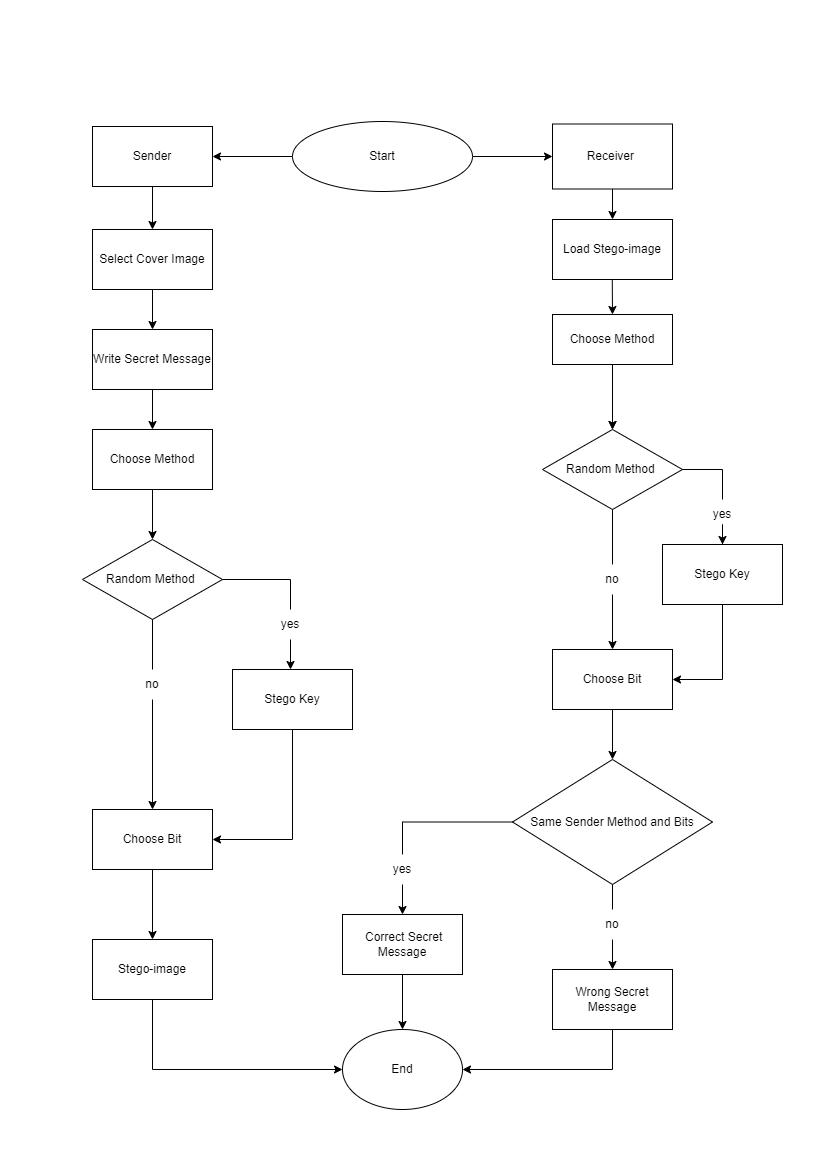

The diagram above was exported from draw.io. Its source (the exported page's mxGraphModel, read from the mxfile embedded in the PNG):
<mxGraphModel dx="865" dy="483" grid="1" gridSize="10" guides="1" tooltips="1" connect="1" arrows="1" fold="1" page="1" pageScale="1" pageWidth="827" pageHeight="1169" math="0" shadow="0">
  <root>
    <mxCell id="WIyWlLk6GJQsqaUBKTNV-0" />
    <mxCell id="WIyWlLk6GJQsqaUBKTNV-1" parent="WIyWlLk6GJQsqaUBKTNV-0" />
    <mxCell id="GOhnBD2lCtfs_jdUoFIR-2" value="" style="edgeStyle=orthogonalEdgeStyle;rounded=0;orthogonalLoop=1;jettySize=auto;html=1;" parent="WIyWlLk6GJQsqaUBKTNV-1" source="GOhnBD2lCtfs_jdUoFIR-0" target="GOhnBD2lCtfs_jdUoFIR-1" edge="1">
      <mxGeometry relative="1" as="geometry" />
    </mxCell>
    <mxCell id="GOhnBD2lCtfs_jdUoFIR-4" value="" style="edgeStyle=orthogonalEdgeStyle;rounded=0;orthogonalLoop=1;jettySize=auto;html=1;" parent="WIyWlLk6GJQsqaUBKTNV-1" source="GOhnBD2lCtfs_jdUoFIR-0" target="GOhnBD2lCtfs_jdUoFIR-3" edge="1">
      <mxGeometry relative="1" as="geometry" />
    </mxCell>
    <mxCell id="GOhnBD2lCtfs_jdUoFIR-0" value="Start" style="ellipse;whiteSpace=wrap;html=1;" parent="WIyWlLk6GJQsqaUBKTNV-1" vertex="1">
      <mxGeometry x="292" y="122" width="180" height="70" as="geometry" />
    </mxCell>
    <mxCell id="GOhnBD2lCtfs_jdUoFIR-1" value="Receiver&amp;nbsp;" style="whiteSpace=wrap;html=1;" parent="WIyWlLk6GJQsqaUBKTNV-1" vertex="1">
      <mxGeometry x="552" y="124.5" width="120" height="65" as="geometry" />
    </mxCell>
    <mxCell id="GOhnBD2lCtfs_jdUoFIR-3" value="Sender" style="whiteSpace=wrap;html=1;" parent="WIyWlLk6GJQsqaUBKTNV-1" vertex="1">
      <mxGeometry x="92" y="127" width="120" height="60" as="geometry" />
    </mxCell>
    <mxCell id="GOhnBD2lCtfs_jdUoFIR-44" value="" style="edgeStyle=orthogonalEdgeStyle;rounded=0;orthogonalLoop=1;jettySize=auto;html=1;exitX=0.5;exitY=1;exitDx=0;exitDy=0;" parent="WIyWlLk6GJQsqaUBKTNV-1" source="GOhnBD2lCtfs_jdUoFIR-1" target="GOhnBD2lCtfs_jdUoFIR-43" edge="1">
      <mxGeometry relative="1" as="geometry">
        <mxPoint x="612" y="190" as="sourcePoint" />
      </mxGeometry>
    </mxCell>
    <mxCell id="GOhnBD2lCtfs_jdUoFIR-10" value="" style="edgeStyle=orthogonalEdgeStyle;rounded=0;orthogonalLoop=1;jettySize=auto;html=1;exitX=0.5;exitY=1;exitDx=0;exitDy=0;" parent="WIyWlLk6GJQsqaUBKTNV-1" source="GOhnBD2lCtfs_jdUoFIR-3" target="GOhnBD2lCtfs_jdUoFIR-9" edge="1">
      <mxGeometry relative="1" as="geometry">
        <mxPoint x="152" y="190" as="sourcePoint" />
      </mxGeometry>
    </mxCell>
    <mxCell id="GOhnBD2lCtfs_jdUoFIR-12" value="" style="edgeStyle=orthogonalEdgeStyle;rounded=0;orthogonalLoop=1;jettySize=auto;html=1;" parent="WIyWlLk6GJQsqaUBKTNV-1" source="GOhnBD2lCtfs_jdUoFIR-9" target="GOhnBD2lCtfs_jdUoFIR-11" edge="1">
      <mxGeometry relative="1" as="geometry" />
    </mxCell>
    <mxCell id="GOhnBD2lCtfs_jdUoFIR-9" value="Select Cover Image" style="whiteSpace=wrap;html=1;" parent="WIyWlLk6GJQsqaUBKTNV-1" vertex="1">
      <mxGeometry x="92" y="230" width="120" height="60" as="geometry" />
    </mxCell>
    <mxCell id="GOhnBD2lCtfs_jdUoFIR-25" value="" style="edgeStyle=orthogonalEdgeStyle;rounded=0;orthogonalLoop=1;jettySize=auto;html=1;" parent="WIyWlLk6GJQsqaUBKTNV-1" source="GOhnBD2lCtfs_jdUoFIR-11" target="GOhnBD2lCtfs_jdUoFIR-24" edge="1">
      <mxGeometry relative="1" as="geometry" />
    </mxCell>
    <mxCell id="GOhnBD2lCtfs_jdUoFIR-11" value="Write Secret Message" style="whiteSpace=wrap;html=1;" parent="WIyWlLk6GJQsqaUBKTNV-1" vertex="1">
      <mxGeometry x="92" y="330" width="120" height="60" as="geometry" />
    </mxCell>
    <mxCell id="GOhnBD2lCtfs_jdUoFIR-27" value="" style="edgeStyle=orthogonalEdgeStyle;rounded=0;orthogonalLoop=1;jettySize=auto;html=1;" parent="WIyWlLk6GJQsqaUBKTNV-1" source="GOhnBD2lCtfs_jdUoFIR-24" target="GOhnBD2lCtfs_jdUoFIR-26" edge="1">
      <mxGeometry relative="1" as="geometry" />
    </mxCell>
    <mxCell id="GOhnBD2lCtfs_jdUoFIR-24" value="Choose Method" style="whiteSpace=wrap;html=1;" parent="WIyWlLk6GJQsqaUBKTNV-1" vertex="1">
      <mxGeometry x="92" y="430" width="120" height="60" as="geometry" />
    </mxCell>
    <mxCell id="GOhnBD2lCtfs_jdUoFIR-32" value="" style="edgeStyle=orthogonalEdgeStyle;rounded=0;orthogonalLoop=1;jettySize=auto;html=1;startArrow=none;" parent="WIyWlLk6GJQsqaUBKTNV-1" source="GOhnBD2lCtfs_jdUoFIR-39" target="GOhnBD2lCtfs_jdUoFIR-31" edge="1">
      <mxGeometry relative="1" as="geometry" />
    </mxCell>
    <mxCell id="GOhnBD2lCtfs_jdUoFIR-26" value="Random Method&amp;nbsp;" style="rhombus;whiteSpace=wrap;html=1;" parent="WIyWlLk6GJQsqaUBKTNV-1" vertex="1">
      <mxGeometry x="82" y="540" width="140" height="80" as="geometry" />
    </mxCell>
    <mxCell id="GOhnBD2lCtfs_jdUoFIR-33" style="edgeStyle=orthogonalEdgeStyle;rounded=0;orthogonalLoop=1;jettySize=auto;html=1;exitX=0.5;exitY=1;exitDx=0;exitDy=0;entryX=1;entryY=0.5;entryDx=0;entryDy=0;" parent="WIyWlLk6GJQsqaUBKTNV-1" source="GOhnBD2lCtfs_jdUoFIR-28" target="GOhnBD2lCtfs_jdUoFIR-31" edge="1">
      <mxGeometry relative="1" as="geometry" />
    </mxCell>
    <mxCell id="GOhnBD2lCtfs_jdUoFIR-28" value="Stego Key" style="whiteSpace=wrap;html=1;" parent="WIyWlLk6GJQsqaUBKTNV-1" vertex="1">
      <mxGeometry x="232" y="670" width="120" height="60" as="geometry" />
    </mxCell>
    <mxCell id="GOhnBD2lCtfs_jdUoFIR-42" value="" style="edgeStyle=orthogonalEdgeStyle;rounded=0;orthogonalLoop=1;jettySize=auto;html=1;" parent="WIyWlLk6GJQsqaUBKTNV-1" source="GOhnBD2lCtfs_jdUoFIR-31" target="GOhnBD2lCtfs_jdUoFIR-41" edge="1">
      <mxGeometry relative="1" as="geometry" />
    </mxCell>
    <mxCell id="GOhnBD2lCtfs_jdUoFIR-31" value="Choose Bit" style="whiteSpace=wrap;html=1;" parent="WIyWlLk6GJQsqaUBKTNV-1" vertex="1">
      <mxGeometry x="92" y="810" width="120" height="60" as="geometry" />
    </mxCell>
    <mxCell id="GOhnBD2lCtfs_jdUoFIR-39" value="no" style="text;html=1;strokeColor=none;fillColor=none;align=center;verticalAlign=middle;whiteSpace=wrap;rounded=0;" parent="WIyWlLk6GJQsqaUBKTNV-1" vertex="1">
      <mxGeometry x="127" y="670" width="50" height="30" as="geometry" />
    </mxCell>
    <mxCell id="GOhnBD2lCtfs_jdUoFIR-40" value="" style="edgeStyle=orthogonalEdgeStyle;rounded=0;orthogonalLoop=1;jettySize=auto;html=1;endArrow=none;" parent="WIyWlLk6GJQsqaUBKTNV-1" source="GOhnBD2lCtfs_jdUoFIR-26" target="GOhnBD2lCtfs_jdUoFIR-39" edge="1">
      <mxGeometry relative="1" as="geometry">
        <mxPoint x="92" y="805" as="sourcePoint" />
        <mxPoint x="92" y="895" as="targetPoint" />
      </mxGeometry>
    </mxCell>
    <mxCell id="GOhnBD2lCtfs_jdUoFIR-41" value="Stego-image" style="whiteSpace=wrap;html=1;" parent="WIyWlLk6GJQsqaUBKTNV-1" vertex="1">
      <mxGeometry x="92" y="940" width="120" height="60" as="geometry" />
    </mxCell>
    <mxCell id="GOhnBD2lCtfs_jdUoFIR-46" value="" style="edgeStyle=orthogonalEdgeStyle;rounded=0;orthogonalLoop=1;jettySize=auto;html=1;startArrow=none;" parent="WIyWlLk6GJQsqaUBKTNV-1" source="GOhnBD2lCtfs_jdUoFIR-47" edge="1">
      <mxGeometry relative="1" as="geometry">
        <mxPoint x="612" y="430" as="targetPoint" />
      </mxGeometry>
    </mxCell>
    <mxCell id="GOhnBD2lCtfs_jdUoFIR-43" value="Load Stego-image" style="whiteSpace=wrap;html=1;" parent="WIyWlLk6GJQsqaUBKTNV-1" vertex="1">
      <mxGeometry x="552" y="220" width="120" height="60" as="geometry" />
    </mxCell>
    <mxCell id="GOhnBD2lCtfs_jdUoFIR-58" value="" style="edgeStyle=orthogonalEdgeStyle;rounded=0;orthogonalLoop=1;jettySize=auto;html=1;" parent="WIyWlLk6GJQsqaUBKTNV-1" source="GOhnBD2lCtfs_jdUoFIR-47" target="GOhnBD2lCtfs_jdUoFIR-50" edge="1">
      <mxGeometry relative="1" as="geometry" />
    </mxCell>
    <mxCell id="GOhnBD2lCtfs_jdUoFIR-48" value="" style="edgeStyle=orthogonalEdgeStyle;rounded=0;orthogonalLoop=1;jettySize=auto;html=1;startArrow=none;" parent="WIyWlLk6GJQsqaUBKTNV-1" source="GOhnBD2lCtfs_jdUoFIR-54" target="GOhnBD2lCtfs_jdUoFIR-52" edge="1">
      <mxGeometry relative="1" as="geometry" />
    </mxCell>
    <mxCell id="GOhnBD2lCtfs_jdUoFIR-49" value="" style="edgeStyle=orthogonalEdgeStyle;rounded=0;orthogonalLoop=1;jettySize=auto;html=1;startArrow=none;" parent="WIyWlLk6GJQsqaUBKTNV-1" source="GOhnBD2lCtfs_jdUoFIR-56" target="GOhnBD2lCtfs_jdUoFIR-53" edge="1">
      <mxGeometry relative="1" as="geometry" />
    </mxCell>
    <mxCell id="GOhnBD2lCtfs_jdUoFIR-50" value="Random Method&amp;nbsp;" style="rhombus;whiteSpace=wrap;html=1;" parent="WIyWlLk6GJQsqaUBKTNV-1" vertex="1">
      <mxGeometry x="542" y="430" width="140" height="80" as="geometry" />
    </mxCell>
    <mxCell id="GOhnBD2lCtfs_jdUoFIR-51" style="edgeStyle=orthogonalEdgeStyle;rounded=0;orthogonalLoop=1;jettySize=auto;html=1;exitX=0.5;exitY=1;exitDx=0;exitDy=0;entryX=1;entryY=0.5;entryDx=0;entryDy=0;" parent="WIyWlLk6GJQsqaUBKTNV-1" source="GOhnBD2lCtfs_jdUoFIR-52" target="GOhnBD2lCtfs_jdUoFIR-53" edge="1">
      <mxGeometry relative="1" as="geometry" />
    </mxCell>
    <mxCell id="GOhnBD2lCtfs_jdUoFIR-52" value="Stego Key" style="whiteSpace=wrap;html=1;" parent="WIyWlLk6GJQsqaUBKTNV-1" vertex="1">
      <mxGeometry x="662" y="545" width="120" height="60" as="geometry" />
    </mxCell>
    <mxCell id="GOhnBD2lCtfs_jdUoFIR-60" value="" style="edgeStyle=orthogonalEdgeStyle;rounded=0;orthogonalLoop=1;jettySize=auto;html=1;" parent="WIyWlLk6GJQsqaUBKTNV-1" source="GOhnBD2lCtfs_jdUoFIR-53" target="GOhnBD2lCtfs_jdUoFIR-59" edge="1">
      <mxGeometry relative="1" as="geometry" />
    </mxCell>
    <mxCell id="GOhnBD2lCtfs_jdUoFIR-53" value="Choose Bit" style="whiteSpace=wrap;html=1;" parent="WIyWlLk6GJQsqaUBKTNV-1" vertex="1">
      <mxGeometry x="552" y="650" width="120" height="60" as="geometry" />
    </mxCell>
    <mxCell id="GOhnBD2lCtfs_jdUoFIR-54" value="yes" style="text;html=1;strokeColor=none;fillColor=none;align=center;verticalAlign=middle;whiteSpace=wrap;rounded=0;" parent="WIyWlLk6GJQsqaUBKTNV-1" vertex="1">
      <mxGeometry x="692" y="500" width="60" height="30" as="geometry" />
    </mxCell>
    <mxCell id="GOhnBD2lCtfs_jdUoFIR-55" value="" style="edgeStyle=orthogonalEdgeStyle;rounded=0;orthogonalLoop=1;jettySize=auto;html=1;endArrow=none;" parent="WIyWlLk6GJQsqaUBKTNV-1" source="GOhnBD2lCtfs_jdUoFIR-50" target="GOhnBD2lCtfs_jdUoFIR-54" edge="1">
      <mxGeometry relative="1" as="geometry">
        <mxPoint x="682" y="590" as="sourcePoint" />
        <mxPoint x="772" y="590" as="targetPoint" />
        <Array as="points">
          <mxPoint x="722" y="470" />
        </Array>
      </mxGeometry>
    </mxCell>
    <mxCell id="GOhnBD2lCtfs_jdUoFIR-56" value="no" style="text;html=1;strokeColor=none;fillColor=none;align=center;verticalAlign=middle;whiteSpace=wrap;rounded=0;" parent="WIyWlLk6GJQsqaUBKTNV-1" vertex="1">
      <mxGeometry x="587" y="565" width="50" height="30" as="geometry" />
    </mxCell>
    <mxCell id="GOhnBD2lCtfs_jdUoFIR-57" value="" style="edgeStyle=orthogonalEdgeStyle;rounded=0;orthogonalLoop=1;jettySize=auto;html=1;endArrow=none;" parent="WIyWlLk6GJQsqaUBKTNV-1" source="GOhnBD2lCtfs_jdUoFIR-50" target="GOhnBD2lCtfs_jdUoFIR-56" edge="1">
      <mxGeometry relative="1" as="geometry">
        <mxPoint x="612" y="630" as="sourcePoint" />
        <mxPoint x="612" y="720" as="targetPoint" />
      </mxGeometry>
    </mxCell>
    <mxCell id="GOhnBD2lCtfs_jdUoFIR-64" style="edgeStyle=orthogonalEdgeStyle;rounded=0;orthogonalLoop=1;jettySize=auto;html=1;entryX=0.5;entryY=0;entryDx=0;entryDy=0;startArrow=none;" parent="WIyWlLk6GJQsqaUBKTNV-1" source="GOhnBD2lCtfs_jdUoFIR-65" target="GOhnBD2lCtfs_jdUoFIR-61" edge="1">
      <mxGeometry relative="1" as="geometry" />
    </mxCell>
    <mxCell id="GOhnBD2lCtfs_jdUoFIR-68" value="" style="edgeStyle=orthogonalEdgeStyle;rounded=0;orthogonalLoop=1;jettySize=auto;html=1;startArrow=none;" parent="WIyWlLk6GJQsqaUBKTNV-1" source="GOhnBD2lCtfs_jdUoFIR-71" target="GOhnBD2lCtfs_jdUoFIR-67" edge="1">
      <mxGeometry relative="1" as="geometry" />
    </mxCell>
    <mxCell id="GOhnBD2lCtfs_jdUoFIR-59" value="Same Sender Method and Bits" style="rhombus;whiteSpace=wrap;html=1;" parent="WIyWlLk6GJQsqaUBKTNV-1" vertex="1">
      <mxGeometry x="512" y="760" width="200" height="125" as="geometry" />
    </mxCell>
    <mxCell id="GOhnBD2lCtfs_jdUoFIR-81" style="edgeStyle=orthogonalEdgeStyle;rounded=0;orthogonalLoop=1;jettySize=auto;html=1;entryX=0.5;entryY=0;entryDx=0;entryDy=0;" parent="WIyWlLk6GJQsqaUBKTNV-1" source="GOhnBD2lCtfs_jdUoFIR-61" target="GOhnBD2lCtfs_jdUoFIR-77" edge="1">
      <mxGeometry relative="1" as="geometry" />
    </mxCell>
    <mxCell id="GOhnBD2lCtfs_jdUoFIR-61" value="&amp;nbsp;Correct Secret Message" style="whiteSpace=wrap;html=1;" parent="WIyWlLk6GJQsqaUBKTNV-1" vertex="1">
      <mxGeometry x="342" y="915" width="120" height="60" as="geometry" />
    </mxCell>
    <mxCell id="GOhnBD2lCtfs_jdUoFIR-47" value="Choose Method" style="whiteSpace=wrap;html=1;" parent="WIyWlLk6GJQsqaUBKTNV-1" vertex="1">
      <mxGeometry x="552" y="315" width="120" height="50" as="geometry" />
    </mxCell>
    <mxCell id="GOhnBD2lCtfs_jdUoFIR-65" value="yes" style="text;html=1;strokeColor=none;fillColor=none;align=center;verticalAlign=middle;whiteSpace=wrap;rounded=0;" parent="WIyWlLk6GJQsqaUBKTNV-1" vertex="1">
      <mxGeometry x="372" y="855" width="60" height="30" as="geometry" />
    </mxCell>
    <mxCell id="GOhnBD2lCtfs_jdUoFIR-66" value="" style="edgeStyle=orthogonalEdgeStyle;rounded=0;orthogonalLoop=1;jettySize=auto;html=1;entryX=0.5;entryY=0;entryDx=0;entryDy=0;endArrow=none;" parent="WIyWlLk6GJQsqaUBKTNV-1" source="GOhnBD2lCtfs_jdUoFIR-59" target="GOhnBD2lCtfs_jdUoFIR-65" edge="1">
      <mxGeometry relative="1" as="geometry">
        <mxPoint x="712" y="822.5" as="sourcePoint" />
        <mxPoint x="822" y="880" as="targetPoint" />
      </mxGeometry>
    </mxCell>
    <mxCell id="GOhnBD2lCtfs_jdUoFIR-80" style="edgeStyle=orthogonalEdgeStyle;rounded=0;orthogonalLoop=1;jettySize=auto;html=1;entryX=1;entryY=0.5;entryDx=0;entryDy=0;" parent="WIyWlLk6GJQsqaUBKTNV-1" source="GOhnBD2lCtfs_jdUoFIR-67" target="GOhnBD2lCtfs_jdUoFIR-77" edge="1">
      <mxGeometry relative="1" as="geometry">
        <Array as="points">
          <mxPoint x="612" y="1070" />
        </Array>
      </mxGeometry>
    </mxCell>
    <mxCell id="GOhnBD2lCtfs_jdUoFIR-67" value="Wrong Secret Message" style="whiteSpace=wrap;html=1;" parent="WIyWlLk6GJQsqaUBKTNV-1" vertex="1">
      <mxGeometry x="552" y="970" width="120" height="60" as="geometry" />
    </mxCell>
    <mxCell id="GOhnBD2lCtfs_jdUoFIR-71" value="no" style="text;html=1;strokeColor=none;fillColor=none;align=center;verticalAlign=middle;whiteSpace=wrap;rounded=0;" parent="WIyWlLk6GJQsqaUBKTNV-1" vertex="1">
      <mxGeometry x="582" y="910" width="60" height="30" as="geometry" />
    </mxCell>
    <mxCell id="GOhnBD2lCtfs_jdUoFIR-72" value="" style="edgeStyle=orthogonalEdgeStyle;rounded=0;orthogonalLoop=1;jettySize=auto;html=1;endArrow=none;" parent="WIyWlLk6GJQsqaUBKTNV-1" source="GOhnBD2lCtfs_jdUoFIR-59" target="GOhnBD2lCtfs_jdUoFIR-71" edge="1">
      <mxGeometry relative="1" as="geometry">
        <mxPoint x="612" y="885" as="sourcePoint" />
        <mxPoint x="612" y="1030" as="targetPoint" />
      </mxGeometry>
    </mxCell>
    <mxCell id="GOhnBD2lCtfs_jdUoFIR-77" value="End" style="ellipse;whiteSpace=wrap;html=1;" parent="WIyWlLk6GJQsqaUBKTNV-1" vertex="1">
      <mxGeometry x="342" y="1030" width="120" height="80" as="geometry" />
    </mxCell>
    <mxCell id="CFs1wz2dtwcei2Lxzrws-0" style="edgeStyle=orthogonalEdgeStyle;rounded=0;orthogonalLoop=1;jettySize=auto;html=1;exitX=0.5;exitY=1;exitDx=0;exitDy=0;entryX=0;entryY=0.5;entryDx=0;entryDy=0;" parent="WIyWlLk6GJQsqaUBKTNV-1" source="GOhnBD2lCtfs_jdUoFIR-41" target="GOhnBD2lCtfs_jdUoFIR-77" edge="1">
      <mxGeometry relative="1" as="geometry">
        <Array as="points">
          <mxPoint x="152" y="1070" />
        </Array>
        <mxPoint x="322" y="1050" as="sourcePoint" />
        <mxPoint x="310" y="1090" as="targetPoint" />
      </mxGeometry>
    </mxCell>
    <mxCell id="3d2ODdB1DLl1q9lTtm0l-0" value="" style="edgeStyle=orthogonalEdgeStyle;rounded=0;orthogonalLoop=1;jettySize=auto;html=1;exitX=0.5;exitY=1;exitDx=0;exitDy=0;entryX=0.5;entryY=0;entryDx=0;entryDy=0;" edge="1" parent="WIyWlLk6GJQsqaUBKTNV-1" target="GOhnBD2lCtfs_jdUoFIR-47">
      <mxGeometry relative="1" as="geometry">
        <mxPoint x="611.76" y="280" as="sourcePoint" />
        <mxPoint x="611.76" y="310.50000000000006" as="targetPoint" />
      </mxGeometry>
    </mxCell>
    <mxCell id="3d2ODdB1DLl1q9lTtm0l-1" style="edgeStyle=orthogonalEdgeStyle;rounded=0;orthogonalLoop=1;jettySize=auto;html=1;entryX=0.5;entryY=0;entryDx=0;entryDy=0;startArrow=none;" edge="1" parent="WIyWlLk6GJQsqaUBKTNV-1" source="3d2ODdB1DLl1q9lTtm0l-2">
      <mxGeometry relative="1" as="geometry">
        <mxPoint x="290" y="670" as="targetPoint" />
      </mxGeometry>
    </mxCell>
    <mxCell id="3d2ODdB1DLl1q9lTtm0l-2" value="yes" style="text;html=1;strokeColor=none;fillColor=none;align=center;verticalAlign=middle;whiteSpace=wrap;rounded=0;" vertex="1" parent="WIyWlLk6GJQsqaUBKTNV-1">
      <mxGeometry x="260" y="610" width="60" height="30" as="geometry" />
    </mxCell>
    <mxCell id="3d2ODdB1DLl1q9lTtm0l-3" value="" style="edgeStyle=orthogonalEdgeStyle;rounded=0;orthogonalLoop=1;jettySize=auto;html=1;entryX=0.5;entryY=0;entryDx=0;entryDy=0;endArrow=none;exitX=1;exitY=0.5;exitDx=0;exitDy=0;" edge="1" parent="WIyWlLk6GJQsqaUBKTNV-1" target="3d2ODdB1DLl1q9lTtm0l-2" source="GOhnBD2lCtfs_jdUoFIR-26">
      <mxGeometry relative="1" as="geometry">
        <mxPoint x="400.0228571428572" y="577.4857142857143" as="sourcePoint" />
        <mxPoint x="710" y="635" as="targetPoint" />
      </mxGeometry>
    </mxCell>
  </root>
</mxGraphModel>